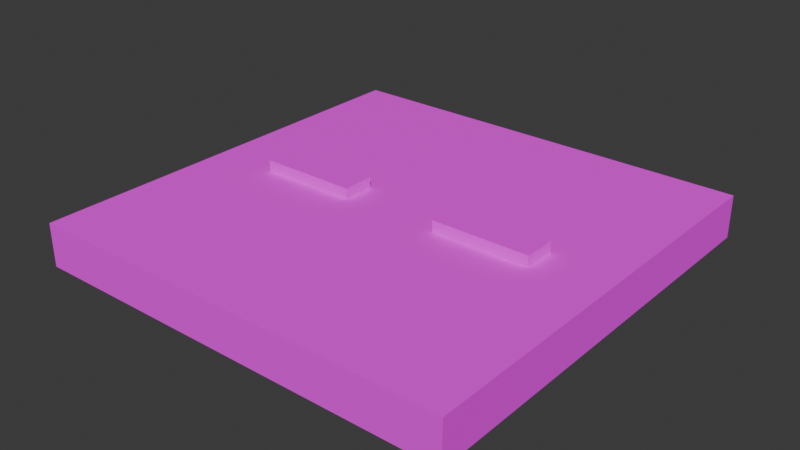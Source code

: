 # Source: Road.blend  (saved by Blender 5.2.44; exported with 4.5.12 LTS)
import bpy
from mathutils import Matrix  # noqa: F401  (used for matrix-valued properties, if any)

bpy.ops.wm.read_factory_settings(use_empty=True)
scene = bpy.context.scene
scene.name = 'Scene'

# ---- collections
col_collection = bpy.data.collections.new('Collection'); scene.collection.children.link(col_collection)

# ---- images (referenced by path relative to the original .blend; pixels are not part of the script)
import os
ASSET_DIR = os.environ.get("B2B_ASSET_DIR", "")  # directory of the original .blend (textures are referenced by path, not embedded)
HERE = os.path.dirname(os.path.abspath(__file__))  # packed textures are extracted next to this script under _unpacked/

def load_image(name, relpath, width, height, colorspace="sRGB"):
    """Load a texture the original file referenced (path relative to the .blend, or extracted next to this script)."""
    p = next((c for c in (os.path.join(HERE, relpath), os.path.join(ASSET_DIR, relpath)) if relpath and os.path.exists(c)), "")
    if p:
        img = bpy.data.images.load(p, check_existing=True)
        img.name = name
    else:  # same state as the original file: an image datablock whose file is absent (Cycles renders it pink)
        img = bpy.data.images.new(name, width, height)
        img.source = "FILE"
        img.filepath = "//" + (relpath or name)
    img.colorspace_settings.name = colorspace
    return img
img_roadtex = load_image('RoadTex', 'RoadTex.png', 1024, 1024, 'sRGB')

# ---- materials (node trees are filled in below, after node groups)
mat_roadmat = bpy.data.materials.new('RoadMat')

# ---- material node trees
mat_roadmat.use_nodes = True; mat_roadmat.node_tree.nodes.clear()
_N = mat_roadmat.node_tree.nodes; _L = mat_roadmat.node_tree.links
n0 = _N.new('ShaderNodeBsdfPrincipled'); n0.name = 'Principled BSDF'; n0.location = (-200, 100)
n0.inputs[2].default_value = 1.0
n0.inputs[10].default_value = 0.005
n1 = _N.new('ShaderNodeOutputMaterial'); n1.name = 'Material Output'; n1.location = (200, 100)
n2 = _N.new('ShaderNodeTexImage'); n2.name = 'Image Texture'; n2.location = (-490, 80)
n2.image = img_roadtex
_L.new(n0.outputs[0], n1.inputs[0])
_L.new(n2.outputs[0], n0.inputs[0])
n1.is_active_output = True

# ---- world
world_world = bpy.data.worlds.new('World'); scene.world = world_world
world_world.use_nodes = True; world_world.node_tree.nodes.clear()
_N = world_world.node_tree.nodes; _L = world_world.node_tree.links
n0 = _N.new('ShaderNodeOutputWorld'); n0.name = 'World Output'; n0.location = (200, 100)
n1 = _N.new('ShaderNodeBackground'); n1.name = 'Background'; n1.location = (-200, 100)
n1.inputs[0].default_value = (0.05088, 0.05088, 0.05088, 1.0)
_L.new(n1.outputs[0], n0.inputs[0])
n0.is_active_output = True
world_world.color = (0.05088, 0.05088, 0.05088)
world_world.sun_shadow_jitter_overblur = 0.0

# ---- meshes
me_road = bpy.data.meshes.new('Road')
me_road.from_pydata([(-1.0, -5.0, -0.5), (-1.0, -5.0, 0.5), (-1.0, 5.0, -0.5), (-1.0, 5.0, 0.5), (1.0, -5.0, -0.5), (1.0, -5.0, 0.5), (1.0, 5.0, -0.5), (1.0, 5.0, 0.5)], [], [(0, 1, 3, 2), (2, 3, 7, 6), (6, 7, 5, 4), (4, 5, 1, 0), (2, 6, 4, 0), (7, 3, 1, 5)])
_uv = me_road.uv_layers.new(name='UVMap')
_uv.uv.foreach_set('vector', [0.5, 0.9406, 0.4066, 0.9406, 0.4066, 0.0066, 0.5, 0.0066, 0.9132, 0.3934, 0.8198, 0.3934, 0.8198, 0.2066, 0.9132, 0.2066, 0.6066, 0.9406, 0.5132, 0.9406, 0.5132, 0.0066, 0.6066, 0.006601, 0.9132, 0.1934, 0.8198, 0.1934, 0.8198, 0.006601, 0.9132, 0.006601, 0.1934, 0.9406, 0.006601, 0.9406, 0.006601, 0.006601, 0.1934, 0.006601, 0.3934, 0.9406, 0.2066, 0.9406, 0.2066, 0.006601, 0.3934, 0.006601])
me_road.materials.append(mat_roadmat)
me_road.use_paint_bone_selection = False
me_road.use_paint_mask = True
me_road.update()
me_cube_001 = bpy.data.meshes.new('Cube.001')
me_cube_001.from_pydata([(-0.6822, -0.3776, -1.0), (-0.6822, -0.3776, 1.0), (-0.6822, 0.3776, -1.0), (-0.6822, 0.3776, 1.0), (0.6822, -0.3776, -1.0), (0.6822, -0.3776, 1.0), (0.6822, 0.3776, -1.0), (0.6822, 0.3776, 1.0), (0.2274, 0.3776, -1.0), (-0.2274, 0.3776, -1.0), (-0.2274, 0.3776, 1.0), (0.2274, 0.3776, 1.0), (-0.2274, -0.3776, -1.0), (0.2274, -0.3776, -1.0), (0.2274, -0.3776, 1.0), (-0.2274, -0.3776, 1.0)], [], [(0, 1, 3, 2), (8, 11, 7, 6), (6, 7, 5, 4), (12, 15, 1, 0), (8, 6, 4, 13), (10, 3, 1, 15), (7, 11, 14, 5), (2, 9, 12, 0), (4, 5, 14, 13), (15, 12, 9, 10), (2, 3, 10, 9), (14, 11, 8, 13)])
_uv = me_cube_001.uv_layers.new(name='UVMap')
_uv.uv.foreach_set('vector', [0.8066, 0.3934, 0.6198, 0.3934, 0.6198, 0.2066, 0.8066, 0.2066, 0.9264, 0.3934, 0.9264, 0.2066, 0.9887, 0.2066, 0.9887, 0.3934, 0.6198, 0.0066, 0.8066, 0.006601, 0.8066, 0.1934, 0.6198, 0.1934, 0.8198, 0.5934, 0.8198, 0.4066, 0.8821, 0.4066, 0.8821, 0.5934, 0.9887, 0.1934, 0.9264, 0.1934, 0.9264, 0.006601, 0.9887, 0.006601, 0.8821, 0.7934, 0.8198, 0.7934, 0.8198, 0.6066, 0.8821, 0.6066, 0.8821, 0.9934, 0.8198, 0.9934, 0.8198, 0.8066, 0.8821, 0.8066, 0.9575, 0.5934, 0.8953, 0.5934, 0.8953, 0.4066, 0.9575, 0.4066, 0.7443, 0.9934, 0.7443, 0.8066, 0.8066, 0.8066, 0.8066, 0.9934, 0.6198, 0.4066, 0.8066, 0.4066, 0.8066, 0.5934, 0.6198, 0.5934, 0.8953, 0.7934, 0.8953, 0.6066, 0.9575, 0.6066, 0.9575, 0.7934, 0.6198, 0.7934, 0.6198, 0.6066, 0.8066, 0.6066, 0.8066, 0.7934])
me_cube_001.materials.append(mat_roadmat)
me_cube_001.update()

# ---- objects
ob_road = bpy.data.objects.new('Road', me_road)
ob_marker = bpy.data.objects.new('Marker', me_cube_001)

# ---- transforms, parenting, visibility, modifiers, constraints
ob_road.location = (0.0, 0.0, 0.0)
ob_road.scale = (5.0, 1.0, 1.0)
ob_marker.parent = ob_road
ob_marker.matrix_parent_inverse = Matrix(((0.2, -0.0, 0.0, -0.0), (-0.0, 1.0, -0.0, 0.0), (0.0, -0.0, 1.0, -0.0), (-0.0, 0.0, -0.0, 1.0)))
ob_marker.location = (0.0, 0.0, 0.5573)
ob_marker.scale = (5.006, 1.0, 0.2)

# ---- collection membership
col_collection.objects.link(ob_road)
col_collection.objects.link(ob_marker)

# ---- scene / render settings (as saved in the file)
scene.frame_start = 1; scene.frame_end = 250; scene.frame_set(1)
scene.render.engine = 'BLENDER_EEVEE_NEXT'
scene.render.bake_bias = 0.0
scene.render.bake_samples = 0
scene.render.compositor_device = 'GPU'
scene.eevee.use_volume_custom_range = False
scene.eevee.fast_gi_thickness_near = 0.1
scene.eevee.fast_gi_thickness_far = 0.0
scene.eevee.ray_tracing_options.screen_trace_thickness = 0.1
bpy.context.view_layer.update()

# ---- added for rendering (the .blend has no active camera and no usable light): camera, sun
cam_auto = bpy.data.cameras.new('AutoCamera')
cam_auto.lens = 50.0
cam_auto.sensor_width = 36.0
cam_auto.clip_end = 1000.0
ob_auto_camera = bpy.data.objects.new('AutoCamera', cam_auto)
scene.collection.objects.link(ob_auto_camera)
ob_auto_camera.location = (13.1363, -15.7635, 10.6376)
ob_auto_camera.rotation_euler = (1.09748, -7.21219e-08, 0.694738)
scene.camera = ob_auto_camera
light_auto_sun = bpy.data.lights.new('AutoSun', 'SUN')
light_auto_sun.energy = 3.0
light_auto_sun.angle = 0.0523599
ob_auto_sun = bpy.data.objects.new('AutoSun', light_auto_sun)
scene.collection.objects.link(ob_auto_sun)
ob_auto_sun.rotation_euler = (0.872665, 0.174533, 0.523599)
bpy.context.view_layer.update()
